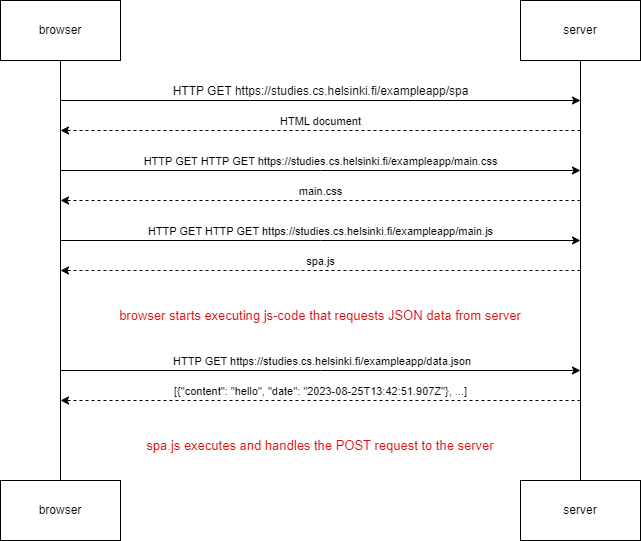

The diagram above was exported from draw.io. Its source (the exported page's mxGraphModel, read from the mxfile embedded in the PNG):
<mxGraphModel dx="1221" dy="630" grid="1" gridSize="10" guides="1" tooltips="1" connect="1" arrows="1" fold="1" page="1" pageScale="1" pageWidth="827" pageHeight="1169" background="none" math="0" shadow="0">
  <root>
    <mxCell id="0" />
    <mxCell id="1" parent="0" />
    <mxCell id="FtDTAkSbH8rfvZMCtmKD-1" value="browser" style="rounded=0;whiteSpace=wrap;html=1;" parent="1" vertex="1">
      <mxGeometry x="90" y="40" width="120" height="60" as="geometry" />
    </mxCell>
    <mxCell id="FtDTAkSbH8rfvZMCtmKD-2" value="server" style="rounded=0;whiteSpace=wrap;html=1;" parent="1" vertex="1">
      <mxGeometry x="610" y="40" width="120" height="60" as="geometry" />
    </mxCell>
    <mxCell id="FtDTAkSbH8rfvZMCtmKD-3" value="" style="endArrow=none;html=1;rounded=0;entryX=0.5;entryY=1;entryDx=0;entryDy=0;" parent="1" target="FtDTAkSbH8rfvZMCtmKD-1" edge="1">
      <mxGeometry width="50" height="50" relative="1" as="geometry">
        <mxPoint x="150" y="520" as="sourcePoint" />
        <mxPoint x="440" y="300" as="targetPoint" />
      </mxGeometry>
    </mxCell>
    <mxCell id="FtDTAkSbH8rfvZMCtmKD-4" value="" style="endArrow=none;html=1;rounded=0;entryX=0.5;entryY=1;entryDx=0;entryDy=0;" parent="1" target="FtDTAkSbH8rfvZMCtmKD-2" edge="1">
      <mxGeometry width="50" height="50" relative="1" as="geometry">
        <mxPoint x="670" y="520" as="sourcePoint" />
        <mxPoint x="160" y="110" as="targetPoint" />
      </mxGeometry>
    </mxCell>
    <mxCell id="FtDTAkSbH8rfvZMCtmKD-5" value="HTTP GET&amp;nbsp;https://studies.cs.helsinki.fi/exampleapp/spa" style="endArrow=classic;html=1;rounded=0;labelPosition=center;verticalLabelPosition=top;align=center;verticalAlign=bottom;textDirection=ltr;fontSize=12;" parent="1" edge="1">
      <mxGeometry width="50" height="50" relative="1" as="geometry">
        <mxPoint x="150" y="140" as="sourcePoint" />
        <mxPoint x="670" y="140" as="targetPoint" />
      </mxGeometry>
    </mxCell>
    <mxCell id="FtDTAkSbH8rfvZMCtmKD-6" value="HTML document" style="endArrow=classic;html=1;rounded=0;dashed=1;labelPosition=center;verticalLabelPosition=top;align=center;verticalAlign=bottom;" parent="1" edge="1">
      <mxGeometry width="50" height="50" relative="1" as="geometry">
        <mxPoint x="670" y="170" as="sourcePoint" />
        <mxPoint x="150" y="170" as="targetPoint" />
      </mxGeometry>
    </mxCell>
    <mxCell id="FtDTAkSbH8rfvZMCtmKD-7" value="HTTP GET&amp;nbsp;HTTP GET&amp;nbsp;https://studies.cs.helsinki.fi/exampleapp/main.css" style="endArrow=classic;html=1;rounded=0;labelPosition=center;verticalLabelPosition=top;align=center;verticalAlign=bottom;" parent="1" edge="1">
      <mxGeometry width="50" height="50" relative="1" as="geometry">
        <mxPoint x="150" y="210" as="sourcePoint" />
        <mxPoint x="670" y="210" as="targetPoint" />
        <Array as="points">
          <mxPoint x="410" y="210" />
        </Array>
      </mxGeometry>
    </mxCell>
    <mxCell id="FtDTAkSbH8rfvZMCtmKD-8" value="main.css" style="endArrow=classic;html=1;rounded=0;dashed=1;labelPosition=center;verticalLabelPosition=top;align=center;verticalAlign=bottom;" parent="1" edge="1">
      <mxGeometry width="50" height="50" relative="1" as="geometry">
        <mxPoint x="670" y="240" as="sourcePoint" />
        <mxPoint x="150" y="240" as="targetPoint" />
      </mxGeometry>
    </mxCell>
    <mxCell id="FtDTAkSbH8rfvZMCtmKD-9" value="HTTP GET&amp;nbsp;HTTP GET&amp;nbsp;https://studies.cs.helsinki.fi/exampleapp/main.js" style="endArrow=classic;html=1;rounded=0;labelPosition=center;verticalLabelPosition=top;align=center;verticalAlign=bottom;" parent="1" edge="1">
      <mxGeometry width="50" height="50" relative="1" as="geometry">
        <mxPoint x="150" y="280" as="sourcePoint" />
        <mxPoint x="670" y="280" as="targetPoint" />
        <Array as="points">
          <mxPoint x="410" y="280" />
        </Array>
      </mxGeometry>
    </mxCell>
    <mxCell id="FtDTAkSbH8rfvZMCtmKD-10" value="spa.js" style="endArrow=classic;html=1;rounded=0;dashed=1;labelPosition=center;verticalLabelPosition=top;align=center;verticalAlign=bottom;" parent="1" edge="1">
      <mxGeometry width="50" height="50" relative="1" as="geometry">
        <mxPoint x="670" y="310" as="sourcePoint" />
        <mxPoint x="150" y="310" as="targetPoint" />
      </mxGeometry>
    </mxCell>
    <mxCell id="FtDTAkSbH8rfvZMCtmKD-11" value="browser starts executing js-code that requests JSON data from server" style="text;html=1;strokeColor=none;fillColor=none;align=center;verticalAlign=middle;whiteSpace=wrap;rounded=0;fontColor=#dd0e0e;labelBorderColor=none;fontSize=13;labelBackgroundColor=none;" parent="1" vertex="1">
      <mxGeometry x="150" y="340" width="520" height="30" as="geometry" />
    </mxCell>
    <mxCell id="FtDTAkSbH8rfvZMCtmKD-12" value="&amp;nbsp;HTTP GET&amp;nbsp;https://studies.cs.helsinki.fi/exampleapp/data.json" style="endArrow=classic;html=1;rounded=0;labelPosition=center;verticalLabelPosition=top;align=center;verticalAlign=bottom;" parent="1" edge="1">
      <mxGeometry width="50" height="50" relative="1" as="geometry">
        <mxPoint x="150" y="410" as="sourcePoint" />
        <mxPoint x="670" y="410" as="targetPoint" />
        <Array as="points">
          <mxPoint x="410" y="410" />
        </Array>
      </mxGeometry>
    </mxCell>
    <mxCell id="FtDTAkSbH8rfvZMCtmKD-13" value="&lt;div&gt;[{&quot;content&quot;: &quot;hello&quot;, &quot;date&quot;: &quot;2023-08-25T13:42:51.907Z&quot;}, ...]&lt;/div&gt;" style="endArrow=classic;html=1;rounded=0;dashed=1;labelPosition=center;verticalLabelPosition=top;align=center;verticalAlign=bottom;" parent="1" edge="1">
      <mxGeometry width="50" height="50" relative="1" as="geometry">
        <mxPoint x="670" y="440" as="sourcePoint" />
        <mxPoint x="150" y="440" as="targetPoint" />
        <Array as="points" />
      </mxGeometry>
    </mxCell>
    <mxCell id="FtDTAkSbH8rfvZMCtmKD-16" value="browser" style="rounded=0;whiteSpace=wrap;html=1;" parent="1" vertex="1">
      <mxGeometry x="90" y="520" width="120" height="60" as="geometry" />
    </mxCell>
    <mxCell id="FtDTAkSbH8rfvZMCtmKD-17" value="server" style="rounded=0;whiteSpace=wrap;html=1;" parent="1" vertex="1">
      <mxGeometry x="610" y="520" width="120" height="60" as="geometry" />
    </mxCell>
    <mxCell id="FtDTAkSbH8rfvZMCtmKD-18" value="spa.js executes and handles the POST request to the server" style="text;html=1;strokeColor=none;fillColor=none;align=center;verticalAlign=middle;whiteSpace=wrap;rounded=0;fontColor=#dd0e0e;labelBorderColor=none;fontSize=13;labelBackgroundColor=none;" parent="1" vertex="1">
      <mxGeometry x="150" y="470" width="520" height="30" as="geometry" />
    </mxCell>
  </root>
</mxGraphModel>